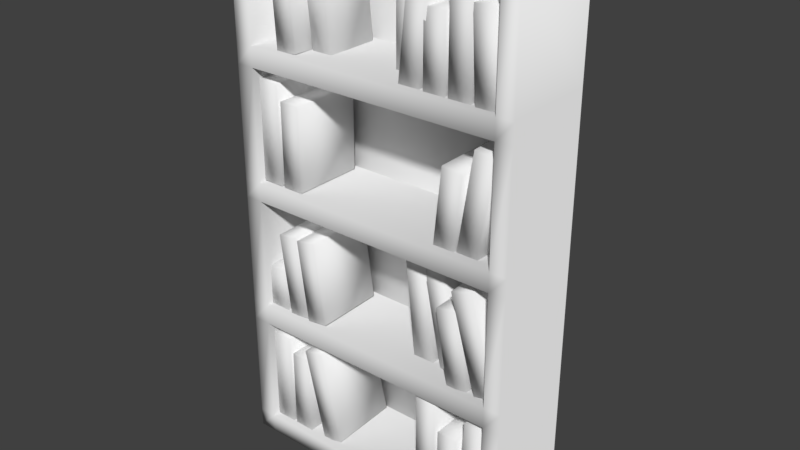 # Source: Library_C.blend  (saved by Blender 2.79.0; exported with 4.5.12 LTS)
import bpy
from mathutils import Matrix  # noqa: F401  (used for matrix-valued properties, if any)

bpy.ops.wm.read_factory_settings(use_empty=True)
scene = bpy.context.scene
scene.name = 'Scene'

# ---- collections
col_collection_1 = bpy.data.collections.new('Collection 1'); scene.collection.children.link(col_collection_1)

# ---- world
world_world = bpy.data.worlds.new('World'); scene.world = world_world
world_world.color = (0.05088, 0.05088, 0.05088)
world_world.use_sun_shadow = False
world_world.sun_shadow_jitter_overblur = 0.0
world_world.cycles.sampling_method = 'MANUAL'

# ---- meshes
me_plane_037 = bpy.data.meshes.new('Plane.037')
me_plane_037.from_pydata([(-0.9878, -1.012, 1.605), (-0.5501, -1.012, 1.605), (-0.9878, 0.5309, 1.605), (-0.5501, 0.5309, 1.605), (-0.9878, -1.012, 0.1518), (-0.5501, -1.012, 0.1518), (-0.9878, 0.5309, 0.1518), (-0.5501, 0.5309, 0.1518)], [], [(0, 1, 3, 2), (4, 6, 7, 5), (1, 5, 7, 3), (2, 6, 4, 0), (3, 7, 6, 2), (0, 4, 5, 1)])
me_plane_037.polygons.foreach_set('use_smooth', [True] * 6)
me_plane_037.use_remesh_preserve_volume = False
me_plane_037.use_remesh_preserve_attributes = False
me_plane_037.use_mirror_vertex_groups = False
me_plane_037.update()
me_plane_033 = bpy.data.meshes.new('Plane.033')
me_plane_033.from_pydata([(-0.9878, -1.012, 1.605), (-0.5501, -1.012, 1.605), (-0.9878, 0.675, 1.605), (-0.5501, 0.675, 1.605), (-0.9878, -1.012, 0.1518), (-0.5501, -1.012, 0.1518), (-0.9878, 0.675, 0.1518), (-0.5501, 0.675, 0.1518)], [], [(0, 1, 3, 2), (4, 6, 7, 5), (1, 5, 7, 3), (2, 6, 4, 0), (3, 7, 6, 2), (0, 4, 5, 1)])
me_plane_033.polygons.foreach_set('use_smooth', [True] * 6)
me_plane_033.use_remesh_preserve_volume = False
me_plane_033.use_remesh_preserve_attributes = False
me_plane_033.use_mirror_vertex_groups = False
me_plane_033.update()
me_plane_031 = bpy.data.meshes.new('Plane.031')
me_plane_031.from_pydata([(-0.9878, -1.012, 1.246), (-0.5501, -1.012, 1.246), (-0.9878, 0.9878, 1.246), (-0.5501, 0.9878, 1.246), (-0.9878, -1.012, 0.1518), (-0.5501, -1.012, 0.1518), (-0.9878, 0.9878, 0.1518), (-0.5501, 0.9878, 0.1518)], [], [(0, 1, 3, 2), (4, 6, 7, 5), (1, 5, 7, 3), (2, 6, 4, 0), (3, 7, 6, 2), (0, 4, 5, 1)])
me_plane_031.polygons.foreach_set('use_smooth', [True] * 6)
me_plane_031.use_remesh_preserve_volume = False
me_plane_031.use_remesh_preserve_attributes = False
me_plane_031.use_mirror_vertex_groups = False
me_plane_031.update()
me_plane_030 = bpy.data.meshes.new('Plane.030')
me_plane_030.from_pydata([(-0.9878, -1.012, 1.072), (-0.5501, -1.012, 1.072), (-0.9878, 0.4835, 1.072), (-0.5501, 0.4835, 1.072), (-0.9878, -1.012, 0.1518), (-0.5501, -1.012, 0.1518), (-0.9878, 0.4835, 0.1518), (-0.5501, 0.4835, 0.1518)], [], [(0, 1, 3, 2), (4, 6, 7, 5), (1, 5, 7, 3), (2, 6, 4, 0), (3, 7, 6, 2), (0, 4, 5, 1)])
me_plane_030.polygons.foreach_set('use_smooth', [True] * 6)
me_plane_030.use_remesh_preserve_volume = False
me_plane_030.use_remesh_preserve_attributes = False
me_plane_030.use_mirror_vertex_groups = False
me_plane_030.update()
me_plane_029 = bpy.data.meshes.new('Plane.029')
me_plane_029.from_pydata([(-0.9878, -1.012, 1.605), (-0.5501, -1.012, 1.605), (-0.9878, 0.6371, 1.605), (-0.5501, 0.6371, 1.605), (-0.9878, -1.012, 0.1518), (-0.5501, -1.012, 0.1518), (-0.9878, 0.6371, 0.1518), (-0.5501, 0.6371, 0.1518)], [], [(0, 1, 3, 2), (4, 6, 7, 5), (1, 5, 7, 3), (2, 6, 4, 0), (3, 7, 6, 2), (0, 4, 5, 1)])
me_plane_029.polygons.foreach_set('use_smooth', [True] * 6)
me_plane_029.use_remesh_preserve_volume = False
me_plane_029.use_remesh_preserve_attributes = False
me_plane_029.use_mirror_vertex_groups = False
me_plane_029.update()
me_plane_026 = bpy.data.meshes.new('Plane.026')
me_plane_026.from_pydata([(-0.9878, -1.012, 1.605), (-0.5501, -1.012, 1.605), (-0.9878, 0.9878, 1.605), (-0.5501, 0.9878, 1.605), (-0.9878, -1.012, 0.1518), (-0.5501, -1.012, 0.1518), (-0.9878, 0.9878, 0.1518), (-0.5501, 0.9878, 0.1518)], [], [(0, 1, 3, 2), (4, 6, 7, 5), (1, 5, 7, 3), (2, 6, 4, 0), (3, 7, 6, 2), (0, 4, 5, 1)])
me_plane_026.polygons.foreach_set('use_smooth', [True] * 6)
me_plane_026.use_remesh_preserve_volume = False
me_plane_026.use_remesh_preserve_attributes = False
me_plane_026.use_mirror_vertex_groups = False
me_plane_026.update()
me_plane_025 = bpy.data.meshes.new('Plane.025')
me_plane_025.from_pydata([(-0.9878, -1.012, 1.605), (-0.5501, -1.012, 1.605), (-0.9878, 0.675, 1.605), (-0.5501, 0.675, 1.605), (-0.9878, -1.012, 0.1518), (-0.5501, -1.012, 0.1518), (-0.9878, 0.675, 0.1518), (-0.5501, 0.675, 0.1518)], [], [(0, 1, 3, 2), (4, 6, 7, 5), (1, 5, 7, 3), (2, 6, 4, 0), (3, 7, 6, 2), (0, 4, 5, 1)])
me_plane_025.polygons.foreach_set('use_smooth', [True] * 6)
me_plane_025.use_remesh_preserve_volume = False
me_plane_025.use_remesh_preserve_attributes = False
me_plane_025.use_mirror_vertex_groups = False
me_plane_025.update()
me_plane_023 = bpy.data.meshes.new('Plane.023')
me_plane_023.from_pydata([(-0.9878, -1.012, 1.605), (-0.5501, -1.012, 1.605), (-0.9878, 0.5309, 1.605), (-0.5501, 0.5309, 1.605), (-0.9878, -1.012, 0.1518), (-0.5501, -1.012, 0.1518), (-0.9878, 0.5309, 0.1518), (-0.5501, 0.5309, 0.1518)], [], [(0, 1, 3, 2), (4, 6, 7, 5), (1, 5, 7, 3), (2, 6, 4, 0), (3, 7, 6, 2), (0, 4, 5, 1)])
me_plane_023.polygons.foreach_set('use_smooth', [True] * 6)
me_plane_023.use_remesh_preserve_volume = False
me_plane_023.use_remesh_preserve_attributes = False
me_plane_023.use_mirror_vertex_groups = False
me_plane_023.update()
me_plane_022 = bpy.data.meshes.new('Plane.022')
me_plane_022.from_pydata([(-0.9878, -1.012, 1.605), (-0.5501, -1.012, 1.605), (-0.9878, 0.9878, 1.605), (-0.5501, 0.9878, 1.605), (-0.9878, -1.012, 0.1518), (-0.5501, -1.012, 0.1518), (-0.9878, 0.9878, 0.1518), (-0.5501, 0.9878, 0.1518)], [], [(0, 1, 3, 2), (4, 6, 7, 5), (1, 5, 7, 3), (2, 6, 4, 0), (3, 7, 6, 2), (0, 4, 5, 1)])
me_plane_022.polygons.foreach_set('use_smooth', [True] * 6)
me_plane_022.use_remesh_preserve_volume = False
me_plane_022.use_remesh_preserve_attributes = False
me_plane_022.use_mirror_vertex_groups = False
me_plane_022.update()
me_plane_021 = bpy.data.meshes.new('Plane.021')
me_plane_021.from_pydata([(-0.9878, -1.012, 1.605), (-0.5501, -1.012, 1.605), (-0.9878, -0.1626, 1.605), (-0.5501, -0.1626, 1.605), (-0.9878, -1.012, 0.1518), (-0.5501, -1.012, 0.1518), (-0.9878, -0.1626, 0.1518), (-0.5501, -0.1626, 0.1518)], [], [(0, 1, 3, 2), (4, 6, 7, 5), (1, 5, 7, 3), (2, 6, 4, 0), (3, 7, 6, 2), (0, 4, 5, 1)])
me_plane_021.polygons.foreach_set('use_smooth', [True] * 6)
me_plane_021.use_remesh_preserve_volume = False
me_plane_021.use_remesh_preserve_attributes = False
me_plane_021.use_mirror_vertex_groups = False
me_plane_021.update()
me_plane_020 = bpy.data.meshes.new('Plane.020')
me_plane_020.from_pydata([(-0.9878, -1.012, 1.605), (-0.5501, -1.012, 1.605), (-0.9878, 0.675, 1.605), (-0.5501, 0.675, 1.605), (-0.9878, -1.012, 0.1518), (-0.5501, -1.012, 0.1518), (-0.9878, 0.675, 0.1518), (-0.5501, 0.675, 0.1518)], [], [(0, 1, 3, 2), (4, 6, 7, 5), (1, 5, 7, 3), (2, 6, 4, 0), (3, 7, 6, 2), (0, 4, 5, 1)])
me_plane_020.polygons.foreach_set('use_smooth', [True] * 6)
me_plane_020.use_remesh_preserve_volume = False
me_plane_020.use_remesh_preserve_attributes = False
me_plane_020.use_mirror_vertex_groups = False
me_plane_020.update()
me_plane_017 = bpy.data.meshes.new('Plane.017')
me_plane_017.from_pydata([(-0.9878, -1.012, 1.072), (-0.5501, -1.012, 1.072), (-0.9878, 0.4835, 1.072), (-0.5501, 0.4835, 1.072), (-0.9878, -1.012, 0.1518), (-0.5501, -1.012, 0.1518), (-0.9878, 0.4835, 0.1518), (-0.5501, 0.4835, 0.1518)], [], [(0, 1, 3, 2), (4, 6, 7, 5), (1, 5, 7, 3), (2, 6, 4, 0), (3, 7, 6, 2), (0, 4, 5, 1)])
me_plane_017.polygons.foreach_set('use_smooth', [True] * 6)
me_plane_017.use_remesh_preserve_volume = False
me_plane_017.use_remesh_preserve_attributes = False
me_plane_017.use_mirror_vertex_groups = False
me_plane_017.update()
me_plane_015 = bpy.data.meshes.new('Plane.015')
me_plane_015.from_pydata([(-0.984, -1.011, 1.25), (-0.5463, -1.011, 1.25), (-0.984, 1.141, 1.25), (-0.5463, 1.141, 1.25), (-0.9878, -1.012, 0.1518), (-0.5501, -1.012, 0.1518), (-0.9878, 1.14, 0.1518), (-0.5501, 1.14, 0.1518)], [], [(0, 1, 3, 2), (4, 6, 7, 5), (1, 5, 7, 3), (2, 6, 4, 0), (3, 7, 6, 2), (0, 4, 5, 1)])
me_plane_015.polygons.foreach_set('use_smooth', [True] * 6)
me_plane_015.use_remesh_preserve_volume = False
me_plane_015.use_remesh_preserve_attributes = False
me_plane_015.use_mirror_vertex_groups = False
me_plane_015.update()
me_plane_014 = bpy.data.meshes.new('Plane.014')
me_plane_014.from_pydata([(-0.9878, -1.012, 1.605), (-0.5501, -1.012, 1.605), (-0.9878, 0.5309, 1.605), (-0.5501, 0.5309, 1.605), (-0.9878, -1.012, 0.1518), (-0.5501, -1.012, 0.1518), (-0.9878, 0.5309, 0.1518), (-0.5501, 0.5309, 0.1518)], [], [(0, 1, 3, 2), (4, 6, 7, 5), (1, 5, 7, 3), (2, 6, 4, 0), (3, 7, 6, 2), (0, 4, 5, 1)])
me_plane_014.polygons.foreach_set('use_smooth', [True] * 6)
me_plane_014.use_remesh_preserve_volume = False
me_plane_014.use_remesh_preserve_attributes = False
me_plane_014.use_mirror_vertex_groups = False
me_plane_014.update()
me_plane_013 = bpy.data.meshes.new('Plane.013')
me_plane_013.from_pydata([(-0.9878, -1.012, 1.605), (-0.5501, -1.012, 1.605), (-0.9878, 0.9878, 1.605), (-0.5501, 0.9878, 1.605), (-0.9878, -1.012, 0.1518), (-0.5501, -1.012, 0.1518), (-0.9878, 0.9878, 0.1518), (-0.5501, 0.9878, 0.1518)], [], [(0, 1, 3, 2), (4, 6, 7, 5), (1, 5, 7, 3), (2, 6, 4, 0), (3, 7, 6, 2), (0, 4, 5, 1)])
me_plane_013.polygons.foreach_set('use_smooth', [True] * 6)
me_plane_013.use_remesh_preserve_volume = False
me_plane_013.use_remesh_preserve_attributes = False
me_plane_013.use_mirror_vertex_groups = False
me_plane_013.update()
me_plane_012 = bpy.data.meshes.new('Plane.012')
me_plane_012.from_pydata([(-0.9878, -1.012, 1.246), (-0.5501, -1.012, 1.246), (-0.9878, 0.9878, 1.246), (-0.5501, 0.9878, 1.246), (-0.9878, -1.012, 0.1518), (-0.5501, -1.012, 0.1518), (-0.9878, 0.9878, 0.1518), (-0.5501, 0.9878, 0.1518)], [], [(0, 1, 3, 2), (4, 6, 7, 5), (1, 5, 7, 3), (2, 6, 4, 0), (3, 7, 6, 2), (0, 4, 5, 1)])
me_plane_012.polygons.foreach_set('use_smooth', [True] * 6)
me_plane_012.use_remesh_preserve_volume = False
me_plane_012.use_remesh_preserve_attributes = False
me_plane_012.use_mirror_vertex_groups = False
me_plane_012.update()
me_plane_010 = bpy.data.meshes.new('Plane.010')
me_plane_010.from_pydata([(-0.9878, -1.012, 1.605), (-0.5501, -1.012, 1.605), (-0.9878, 0.9878, 1.605), (-0.5501, 0.9878, 1.605), (-0.9878, -1.012, 0.1518), (-0.5501, -1.012, 0.1518), (-0.9878, 0.9878, 0.1518), (-0.5501, 0.9878, 0.1518)], [], [(0, 1, 3, 2), (4, 6, 7, 5), (1, 5, 7, 3), (2, 6, 4, 0), (3, 7, 6, 2), (0, 4, 5, 1)])
me_plane_010.polygons.foreach_set('use_smooth', [True] * 6)
me_plane_010.use_remesh_preserve_volume = False
me_plane_010.use_remesh_preserve_attributes = False
me_plane_010.use_mirror_vertex_groups = False
me_plane_010.update()
me_plane_009 = bpy.data.meshes.new('Plane.009')
me_plane_009.from_pydata([(-0.9878, -1.012, 1.605), (-0.5501, -1.012, 1.605), (-0.9878, 0.5309, 1.605), (-0.5501, 0.5309, 1.605), (-0.9878, -1.012, 0.1518), (-0.5501, -1.012, 0.1518), (-0.9878, 0.5309, 0.1518), (-0.5501, 0.5309, 0.1518)], [], [(0, 1, 3, 2), (4, 6, 7, 5), (1, 5, 7, 3), (2, 6, 4, 0), (3, 7, 6, 2), (0, 4, 5, 1)])
me_plane_009.polygons.foreach_set('use_smooth', [True] * 6)
me_plane_009.use_remesh_preserve_volume = False
me_plane_009.use_remesh_preserve_attributes = False
me_plane_009.use_mirror_vertex_groups = False
me_plane_009.update()
me_plane_008 = bpy.data.meshes.new('Plane.008')
me_plane_008.from_pydata([(-0.9878, -1.012, 1.605), (-0.5501, -1.012, 1.605), (-0.9878, 1.14, 1.605), (-0.5501, 1.14, 1.605), (-0.9878, -1.012, 0.1518), (-0.5501, -1.012, 0.1518), (-0.9878, 1.14, 0.1518), (-0.5501, 1.14, 0.1518)], [], [(0, 1, 3, 2), (4, 6, 7, 5), (1, 5, 7, 3), (2, 6, 4, 0), (3, 7, 6, 2), (0, 4, 5, 1)])
me_plane_008.polygons.foreach_set('use_smooth', [True] * 6)
me_plane_008.use_remesh_preserve_volume = False
me_plane_008.use_remesh_preserve_attributes = False
me_plane_008.use_mirror_vertex_groups = False
me_plane_008.update()
me_plane_007 = bpy.data.meshes.new('Plane.007')
me_plane_007.from_pydata([(-0.9878, -1.012, 1.605), (-0.5501, -1.012, 1.605), (-0.9878, 0.4051, 1.605), (-0.5501, 0.4051, 1.605), (-0.9878, -1.012, 0.1518), (-0.5501, -1.012, 0.1518), (-0.9878, 0.4051, 0.1518), (-0.5501, 0.4051, 0.1518)], [], [(0, 1, 3, 2), (4, 6, 7, 5), (1, 5, 7, 3), (2, 6, 4, 0), (3, 7, 6, 2), (0, 4, 5, 1)])
me_plane_007.polygons.foreach_set('use_smooth', [True] * 6)
me_plane_007.use_remesh_preserve_volume = False
me_plane_007.use_remesh_preserve_attributes = False
me_plane_007.use_mirror_vertex_groups = False
me_plane_007.update()
me_plane_006 = bpy.data.meshes.new('Plane.006')
me_plane_006.from_pydata([(-0.9878, -1.012, 1.605), (-0.5501, -1.012, 1.605), (-0.9878, 0.9878, 1.605), (-0.5501, 0.9878, 1.605), (-0.9878, -1.012, 0.1518), (-0.5501, -1.012, 0.1518), (-0.9878, 0.9878, 0.1518), (-0.5501, 0.9878, 0.1518)], [], [(0, 1, 3, 2), (4, 6, 7, 5), (1, 5, 7, 3), (2, 6, 4, 0), (3, 7, 6, 2), (0, 4, 5, 1)])
me_plane_006.polygons.foreach_set('use_smooth', [True] * 6)
me_plane_006.use_remesh_preserve_volume = False
me_plane_006.use_remesh_preserve_attributes = False
me_plane_006.use_mirror_vertex_groups = False
me_plane_006.update()
me_plane_005 = bpy.data.meshes.new('Plane.005')
me_plane_005.from_pydata([(-0.9878, -1.012, 1.605), (-0.5501, -1.012, 1.605), (-0.9878, 0.6371, 1.605), (-0.5501, 0.6371, 1.605), (-0.9878, -1.012, 0.1518), (-0.5501, -1.012, 0.1518), (-0.9878, 0.6371, 0.1518), (-0.5501, 0.6371, 0.1518)], [], [(0, 1, 3, 2), (4, 6, 7, 5), (1, 5, 7, 3), (2, 6, 4, 0), (3, 7, 6, 2), (0, 4, 5, 1)])
me_plane_005.polygons.foreach_set('use_smooth', [True] * 6)
me_plane_005.use_remesh_preserve_volume = False
me_plane_005.use_remesh_preserve_attributes = False
me_plane_005.use_mirror_vertex_groups = False
me_plane_005.update()
me_plane_004 = bpy.data.meshes.new('Plane.004')
me_plane_004.from_pydata([(-0.7695, -1.053, 1.581), (-0.3407, -0.965, 1.575), (-1.169, 0.9063, 1.635), (-0.74, 0.9939, 1.629), (-0.7979, -1.018, 0.1283), (-0.369, -0.9307, 0.122), (-1.197, 0.9407, 0.1823), (-0.7684, 1.028, 0.176)], [], [(0, 1, 3, 2), (4, 6, 7, 5), (1, 5, 7, 3), (2, 6, 4, 0), (3, 7, 6, 2), (0, 4, 5, 1)])
me_plane_004.polygons.foreach_set('use_smooth', [True] * 6)
me_plane_004.use_remesh_preserve_volume = False
me_plane_004.use_remesh_preserve_attributes = False
me_plane_004.use_mirror_vertex_groups = False
me_plane_004.update()
me_plane_003 = bpy.data.meshes.new('Plane.003')
me_plane_003.from_pydata([(-0.9878, -1.012, 1.605), (-0.5501, -1.012, 1.605), (-0.9878, 0.675, 1.605), (-0.5501, 0.675, 1.605), (-0.9878, -1.012, 0.1518), (-0.5501, -1.012, 0.1518), (-0.9878, 0.675, 0.1518), (-0.5501, 0.675, 0.1518)], [], [(0, 1, 3, 2), (4, 6, 7, 5), (1, 5, 7, 3), (2, 6, 4, 0), (3, 7, 6, 2), (0, 4, 5, 1)])
me_plane_003.polygons.foreach_set('use_smooth', [True] * 6)
me_plane_003.use_remesh_preserve_volume = False
me_plane_003.use_remesh_preserve_attributes = False
me_plane_003.use_mirror_vertex_groups = False
me_plane_003.update()
me_plane_002 = bpy.data.meshes.new('Plane.002')
me_plane_002.from_pydata([(-0.9878, -1.012, 1.605), (-0.5501, -1.012, 1.605), (-0.9878, 0.9878, 1.605), (-0.5501, 0.9878, 1.605), (-0.9878, -1.012, 0.1518), (-0.5501, -1.012, 0.1518), (-0.9878, 0.9878, 0.1518), (-0.5501, 0.9878, 0.1518)], [], [(0, 1, 3, 2), (4, 6, 7, 5), (1, 5, 7, 3), (2, 6, 4, 0), (3, 7, 6, 2), (0, 4, 5, 1)])
me_plane_002.polygons.foreach_set('use_smooth', [True] * 6)
me_plane_002.use_remesh_preserve_volume = False
me_plane_002.use_remesh_preserve_attributes = False
me_plane_002.use_mirror_vertex_groups = False
me_plane_002.update()
me_plane_001 = bpy.data.meshes.new('Plane.001')
me_plane_001.from_pydata([(-0.9286, -0.8975, -0.5298), (4.897, -0.8975, -0.5298), (-0.9286, 9.525, -0.5298), (4.897, 9.525, -0.5298), (-0.9286, -0.8975, -0.5823), (4.897, -0.8975, -0.5823), (-0.9286, 9.525, -0.5823), (4.897, 9.525, -0.5823)], [], [(0, 1, 3, 2), (4, 6, 7, 5), (1, 5, 7, 3), (2, 6, 4, 0), (3, 7, 6, 2), (0, 4, 5, 1)])
me_plane_001.polygons.foreach_set('use_smooth', [True] * 6)
me_plane_001.use_remesh_preserve_volume = False
me_plane_001.use_remesh_preserve_attributes = False
me_plane_001.use_mirror_vertex_groups = False
me_plane_001.update()
me_plane = bpy.data.meshes.new('Plane')
me_plane.from_pydata([(-2.997, -4.915, -0.6323), (2.988, -4.915, -0.6323), (-2.997, 5.766, -0.6323), (2.988, 5.766, -0.6323), (-2.632, -4.915, -0.6323), (-2.632, 5.766, -0.6323), (2.642, -4.915, -0.6323), (2.642, 5.766, -0.6323), (-2.997, -4.532, -0.6323), (2.988, -4.532, -0.6323), (-2.632, -4.532, -0.6323), (2.642, -4.532, -0.6323), (2.988, -2.272, -0.6323), (-2.632, -2.272, -0.6323), (2.642, -2.272, -0.6323), (-2.997, -2.272, -0.6323), (2.988, -1.852, -0.6323), (-2.632, -1.852, -0.6323), (2.642, -1.852, -0.6323), (-2.997, -1.852, -0.6323), (2.988, 0.431, -0.6323), (-2.632, 0.431, -0.6323), (2.642, 0.431, -0.6323), (-2.997, 0.431, -0.6323), (2.988, 0.8134, -0.6323), (-2.632, 0.8134, -0.6323), (2.642, 0.8134, -0.6323), (-2.997, 0.8134, -0.6323), (2.988, 3.079, -0.6323), (-2.632, 3.079, -0.6323), (2.642, 3.079, -0.6323), (-2.997, 3.079, -0.6323), (2.988, 3.481, -0.6323), (-2.632, 3.481, -0.6323), (2.642, 3.481, -0.6323), (-2.997, 3.481, -0.6323), (-2.997, -4.915, -0.6323), (2.988, -4.915, -0.6323), (-2.997, 5.766, -0.6323), (2.988, 5.766, -0.6323), (-2.632, -4.915, -0.6323), (-2.632, 5.766, -0.6323), (2.642, -4.915, -0.6323), (2.642, 5.766, -0.6323), (-2.997, -4.532, -0.6323), (2.988, -4.532, -0.6323), (-2.632, -4.532, -0.6323), (2.642, -4.532, -0.6323), (2.988, -2.272, -0.6323), (-2.632, -2.272, -0.6323), (2.642, -2.272, -0.6323), (-2.997, -2.272, -0.6323), (2.988, -1.852, -0.6323), (-2.632, -1.852, -0.6323), (2.642, -1.852, -0.6323), (-2.997, -1.852, -0.6323), (2.988, 0.431, -0.6323), (-2.632, 0.431, -0.6323), (2.642, 0.431, -0.6323), (-2.997, 0.431, -0.6323), (2.988, 0.8134, -0.6323), (-2.632, 0.8134, -0.6323), (2.642, 0.8134, -0.6323), (-2.997, 0.8134, -0.6323), (2.988, 3.079, -0.6323), (-2.632, 3.079, -0.6323), (2.642, 3.079, -0.6323), (-2.997, 3.079, -0.6323), (2.988, 3.481, -0.6323), (-2.632, 3.481, -0.6323), (2.642, 3.481, -0.6323), (-2.997, 3.481, -0.6323), (-2.997, -4.915, 1.265), (2.988, -4.915, 1.265), (-2.997, 5.766, 1.265), (2.988, 5.766, 1.265), (-2.632, -4.915, 1.265), (-2.632, 5.766, 1.265), (2.642, -4.915, 1.265), (2.642, 5.766, 1.265), (-2.997, -4.532, 1.265), (2.988, -4.532, 1.265), (-2.632, -4.532, 1.265), (2.642, -4.532, 1.265), (2.988, -2.272, 1.265), (-2.632, -2.272, 1.265), (2.642, -2.272, 1.265), (-2.997, -2.272, 1.265), (2.988, -1.852, 1.265), (-2.632, -1.852, 1.265), (2.642, -1.852, 1.265), (-2.997, -1.852, 1.265), (2.988, 0.431, 1.265), (-2.632, 0.431, 1.265), (2.642, 0.431, 1.265), (-2.997, 0.431, 1.265), (2.988, 0.8134, 1.265), (-2.632, 0.8134, 1.265), (2.642, 0.8134, 1.265), (-2.997, 0.8134, 1.265), (2.988, 3.079, 1.265), (-2.632, 3.079, 1.265), (2.642, 3.079, 1.265), (-2.997, 3.079, 1.265), (2.988, 3.481, 1.265), (-2.632, 3.481, 1.265), (2.642, 3.481, 1.265), (-2.997, 3.481, 1.265)], [], [(34, 7, 3, 32), (35, 2, 5, 33), (68, 39, 75, 104), (4, 10, 11, 6), (0, 8, 10, 4), (6, 11, 9, 1), (70, 69, 105, 106), (8, 15, 13, 10), (11, 14, 12, 9), (13, 17, 18, 14), (15, 19, 17, 13), (14, 18, 16, 12), (42, 37, 73, 78), (19, 23, 21, 17), (18, 22, 20, 16), (21, 25, 26, 22), (23, 27, 25, 21), (22, 26, 24, 20), (62, 61, 97, 98), (27, 31, 29, 25), (26, 30, 28, 24), (29, 33, 34, 30), (31, 35, 33, 29), (30, 34, 32, 28), (44, 36, 72, 80), (38, 71, 107, 74), (54, 53, 89, 90), (67, 63, 99, 103), (47, 46, 82, 83), (59, 55, 91, 95), (64, 68, 104, 100), (56, 60, 96, 92), (37, 45, 81, 73), (48, 52, 88, 84), (51, 44, 80, 87), (43, 70, 106, 79), (65, 66, 102, 101), (57, 58, 94, 93), (39, 43, 79, 75), (71, 67, 103, 107), (20, 24, 60, 56), (28, 32, 68, 64), (8, 0, 36, 44), (23, 19, 55, 59), (11, 10, 46, 47), (31, 27, 63, 67), (6, 1, 37, 42), (18, 17, 53, 54), (2, 35, 71, 38), (26, 25, 61, 62), (32, 3, 39, 68), (34, 33, 69, 70), (5, 2, 38, 41), (9, 12, 48, 45), (0, 4, 40, 36), (16, 20, 56, 52), (10, 13, 49, 46), (24, 28, 64, 60), (17, 21, 57, 53), (14, 11, 47, 50), (25, 29, 65, 61), (33, 5, 41, 69), (22, 18, 54, 58), (19, 15, 51, 55), (30, 26, 62, 66), (4, 6, 42, 40), (27, 23, 59, 63), (13, 14, 50, 49), (35, 31, 67, 71), (3, 7, 43, 39), (21, 22, 58, 57), (29, 30, 66, 65), (7, 34, 70, 43), (15, 8, 44, 51), (12, 16, 52, 48), (1, 9, 45, 37), (72, 76, 82, 80), (106, 104, 75, 79), (107, 105, 77, 74), (76, 78, 83, 82), (78, 73, 81, 83), (80, 82, 85, 87), (83, 81, 84, 86), (85, 86, 90, 89), (87, 85, 89, 91), (86, 84, 88, 90), (91, 89, 93, 95), (90, 88, 92, 94), (93, 94, 98, 97), (95, 93, 97, 99), (94, 92, 96, 98), (99, 97, 101, 103), (98, 96, 100, 102), (101, 102, 106, 105), (103, 101, 105, 107), (102, 100, 104, 106), (45, 48, 84, 81), (41, 38, 74, 77), (52, 56, 92, 88), (46, 49, 85, 82), (60, 64, 100, 96), (36, 40, 76, 72), (53, 57, 93, 89), (50, 47, 83, 86), (61, 65, 101, 97), (69, 41, 77, 105), (58, 54, 90, 94), (55, 51, 87, 91), (66, 62, 98, 102), (40, 42, 78, 76), (63, 59, 95, 99), (49, 50, 86, 85)])
me_plane.polygons.foreach_set('use_smooth', [True] * 112)
me_plane.use_remesh_preserve_volume = False
me_plane.use_remesh_preserve_attributes = False
me_plane.use_mirror_vertex_groups = False
me_plane.update()

# ---- objects
ob_plane_037 = bpy.data.objects.new('Plane.037', me_plane_037)
ob_plane_033 = bpy.data.objects.new('Plane.033', me_plane_033)
ob_plane_031 = bpy.data.objects.new('Plane.031', me_plane_031)
ob_plane_030 = bpy.data.objects.new('Plane.030', me_plane_030)
ob_plane_029 = bpy.data.objects.new('Plane.029', me_plane_029)
ob_plane_026 = bpy.data.objects.new('Plane.026', me_plane_026)
ob_plane_025 = bpy.data.objects.new('Plane.025', me_plane_025)
ob_plane_023 = bpy.data.objects.new('Plane.023', me_plane_023)
ob_plane_022 = bpy.data.objects.new('Plane.022', me_plane_022)
ob_plane_021 = bpy.data.objects.new('Plane.021', me_plane_021)
ob_plane_020 = bpy.data.objects.new('Plane.020', me_plane_020)
ob_plane_017 = bpy.data.objects.new('Plane.017', me_plane_017)
ob_plane_015 = bpy.data.objects.new('Plane.015', me_plane_015)
ob_plane_014 = bpy.data.objects.new('Plane.014', me_plane_014)
ob_plane_013 = bpy.data.objects.new('Plane.013', me_plane_013)
ob_plane_012 = bpy.data.objects.new('Plane.012', me_plane_012)
ob_plane_010 = bpy.data.objects.new('Plane.010', me_plane_010)
ob_plane_009 = bpy.data.objects.new('Plane.009', me_plane_009)
ob_plane_008 = bpy.data.objects.new('Plane.008', me_plane_008)
ob_plane_007 = bpy.data.objects.new('Plane.007', me_plane_007)
ob_plane_006 = bpy.data.objects.new('Plane.006', me_plane_006)
ob_plane_005 = bpy.data.objects.new('Plane.005', me_plane_005)
ob_plane_004 = bpy.data.objects.new('Plane.004', me_plane_004)
ob_plane_003 = bpy.data.objects.new('Plane.003', me_plane_003)
ob_plane_002 = bpy.data.objects.new('Plane.002', me_plane_002)
ob_plane_001 = bpy.data.objects.new('Plane.001', me_plane_001)
ob_plane = bpy.data.objects.new('Plane', me_plane)

# ---- transforms, parenting, visibility, modifiers, constraints
ob_plane_037.location = (1.707, 0.4898, 9.33)
ob_plane_037.rotation_euler = (1.588, 0.1143, -0.003861)
ob_plane_037.lineart.crease_threshold = 0.0
ob_plane_033.location = (-0.8148, 0.4887, 4.203)
ob_plane_033.rotation_euler = (1.565, -0.1383, 0.03098)
ob_plane_033.lineart.crease_threshold = 0.0
ob_plane_031.location = (-0.729, 0.4887, 9.469)
ob_plane_031.rotation_euler = (1.589, -0.08601, 0.009116)
ob_plane_031.lineart.crease_threshold = 0.0
ob_plane_030.location = (-1.656, 0.4887, 9.423)
ob_plane_030.rotation_euler = (1.571, -0.0, -0.0)
ob_plane_030.lineart.crease_threshold = 0.0
ob_plane_029.location = (-1.2, 0.4887, 9.454)
ob_plane_029.rotation_euler = (1.553, -0.07492, 0.008763)
ob_plane_029.lineart.crease_threshold = 0.0
ob_plane_026.location = (-1.637, 0.4887, 6.78)
ob_plane_026.rotation_euler = (1.571, -0.0, -0.0)
ob_plane_026.lineart.crease_threshold = 0.0
ob_plane_025.location = (-1.131, 0.4887, 6.78)
ob_plane_025.rotation_euler = (1.571, -0.0, -0.0)
ob_plane_025.lineart.crease_threshold = 0.0
ob_plane_023.location = (2.466, 0.4898, 6.639)
ob_plane_023.rotation_euler = (1.588, 0.1143, -0.003861)
ob_plane_023.lineart.crease_threshold = 0.0
ob_plane_022.location = (3.017, 0.4877, 6.621)
ob_plane_022.rotation_euler = (1.605, 0.1788, -0.01706)
ob_plane_022.lineart.crease_threshold = 0.0
ob_plane_021.location = (-1.637, 0.4887, 4.096)
ob_plane_021.rotation_euler = (1.571, -0.0, -0.0)
ob_plane_021.lineart.crease_threshold = 0.0
ob_plane_020.location = (-1.272, 0.4887, 4.186)
ob_plane_020.rotation_euler = (1.565, -0.1383, 0.03098)
ob_plane_020.lineart.crease_threshold = 0.0
ob_plane_017.location = (1.123, 0.4887, 9.424)
ob_plane_017.rotation_euler = (1.571, -0.0, -0.0)
ob_plane_017.lineart.crease_threshold = 0.0
ob_plane_015.location = (2.092, 0.4825, 4.192)
ob_plane_015.rotation_euler = (1.565, -0.2094, 0.01089)
ob_plane_015.lineart.crease_threshold = 0.0
ob_plane_014.location = (2.515, 0.4887, 4.21)
ob_plane_014.rotation_euler = (1.566, -0.1771, 0.01913)
ob_plane_014.lineart.crease_threshold = 0.0
ob_plane_013.location = (2.973, 0.4887, 4.354)
ob_plane_013.rotation_euler = (1.58, -0.2654, 0.03037)
ob_plane_013.lineart.crease_threshold = 0.0
ob_plane_012.location = (1.586, 0.4887, 4.142)
ob_plane_012.rotation_euler = (1.589, -0.08601, 0.009116)
ob_plane_012.lineart.crease_threshold = 0.0
ob_plane_010.location = (3.095, 0.4887, 1.416)
ob_plane_010.rotation_euler = (1.589, 0.06429, -0.01415)
ob_plane_010.lineart.crease_threshold = 0.0
ob_plane_009.location = (2.541, 0.4887, 1.416)
ob_plane_009.rotation_euler = (1.571, -0.0, -0.0)
ob_plane_009.lineart.crease_threshold = 0.0
ob_plane_008.location = (2.035, 0.4887, 1.416)
ob_plane_008.rotation_euler = (1.571, -0.0, -0.0)
ob_plane_008.lineart.crease_threshold = 0.0
ob_plane_007.location = (2.116, 0.4887, 9.403)
ob_plane_007.rotation_euler = (1.571, -0.0, -0.0)
ob_plane_007.lineart.crease_threshold = 0.0
ob_plane_006.location = (2.616, 0.4887, 9.403)
ob_plane_006.rotation_euler = (1.571, -0.0, -0.0)
ob_plane_006.lineart.crease_threshold = 0.0
ob_plane_005.location = (3.072, 0.4887, 9.433)
ob_plane_005.rotation_euler = (1.553, -0.07492, 0.008763)
ob_plane_005.lineart.crease_threshold = 0.0
ob_plane_004.location = (-0.5718, 0.4887, 1.416)
ob_plane_004.rotation_euler = (1.571, -0.0, -0.0)
ob_plane_004.lineart.crease_threshold = 0.0
ob_plane_003.location = (-1.131, 0.4887, 1.416)
ob_plane_003.rotation_euler = (1.571, -0.0, -0.0)
ob_plane_003.lineart.crease_threshold = 0.0
ob_plane_002.location = (-1.637, 0.4887, 1.416)
ob_plane_002.rotation_euler = (1.571, -0.0, -0.0)
ob_plane_002.lineart.crease_threshold = 0.0
ob_plane_001.location = (-1.987, -0.04102, 1.048)
ob_plane_001.rotation_euler = (1.571, -0.0, -0.0)
ob_plane_001.lineart.crease_threshold = 0.0
ob_plane.location = (0.0, 0.0, 4.934)
ob_plane.rotation_euler = (1.571, -0.0, -0.0)
ob_plane.lineart.crease_threshold = 0.0

# ---- collection membership
col_collection_1.objects.link(ob_plane_037)
col_collection_1.objects.link(ob_plane_033)
col_collection_1.objects.link(ob_plane_031)
col_collection_1.objects.link(ob_plane_030)
col_collection_1.objects.link(ob_plane_029)
col_collection_1.objects.link(ob_plane_026)
col_collection_1.objects.link(ob_plane_025)
col_collection_1.objects.link(ob_plane_023)
col_collection_1.objects.link(ob_plane_022)
col_collection_1.objects.link(ob_plane_021)
col_collection_1.objects.link(ob_plane_020)
col_collection_1.objects.link(ob_plane_017)
col_collection_1.objects.link(ob_plane_015)
col_collection_1.objects.link(ob_plane_014)
col_collection_1.objects.link(ob_plane_013)
col_collection_1.objects.link(ob_plane_012)
col_collection_1.objects.link(ob_plane_010)
col_collection_1.objects.link(ob_plane_009)
col_collection_1.objects.link(ob_plane_008)
col_collection_1.objects.link(ob_plane_007)
col_collection_1.objects.link(ob_plane_006)
col_collection_1.objects.link(ob_plane_005)
col_collection_1.objects.link(ob_plane_004)
col_collection_1.objects.link(ob_plane_003)
col_collection_1.objects.link(ob_plane_002)
col_collection_1.objects.link(ob_plane_001)
col_collection_1.objects.link(ob_plane)

# ---- scene / render settings (as saved in the file)
scene.frame_start = 1; scene.frame_end = 250; scene.frame_set(1)
scene.render.engine = 'BLENDER_EEVEE_NEXT'
scene.render.resolution_percentage = 50
scene.render.dither_intensity = 0.0
scene.cycles.use_denoising = False
scene.cycles.samples = 128
scene.cycles.sampling_pattern = 'TABULATED_SOBOL'
scene.cycles.use_adaptive_sampling = False
scene.cycles.use_light_tree = False
scene.cycles.blur_glossy = 0.0
scene.cycles.sample_clamp_indirect = 0.0
scene.view_settings.view_transform = 'Standard'
bpy.context.view_layer.update()

# ---- added for rendering (the .blend has no active camera and no usable light): camera, sun
cam_auto = bpy.data.cameras.new('AutoCamera')
cam_auto.lens = 50.0
cam_auto.sensor_width = 36.0
cam_auto.clip_end = 1000.0
ob_auto_camera = bpy.data.objects.new('AutoCamera', cam_auto)
scene.collection.objects.link(ob_auto_camera)
ob_auto_camera.location = (11.4589, -14.0723, 14.5308)
ob_auto_camera.rotation_euler = (1.09748, -7.21219e-08, 0.694738)
scene.camera = ob_auto_camera
light_auto_sun = bpy.data.lights.new('AutoSun', 'SUN')
light_auto_sun.energy = 3.0
light_auto_sun.angle = 0.0523599
ob_auto_sun = bpy.data.objects.new('AutoSun', light_auto_sun)
scene.collection.objects.link(ob_auto_sun)
ob_auto_sun.rotation_euler = (0.872665, 0.174533, 0.523599)
bpy.context.view_layer.update()
